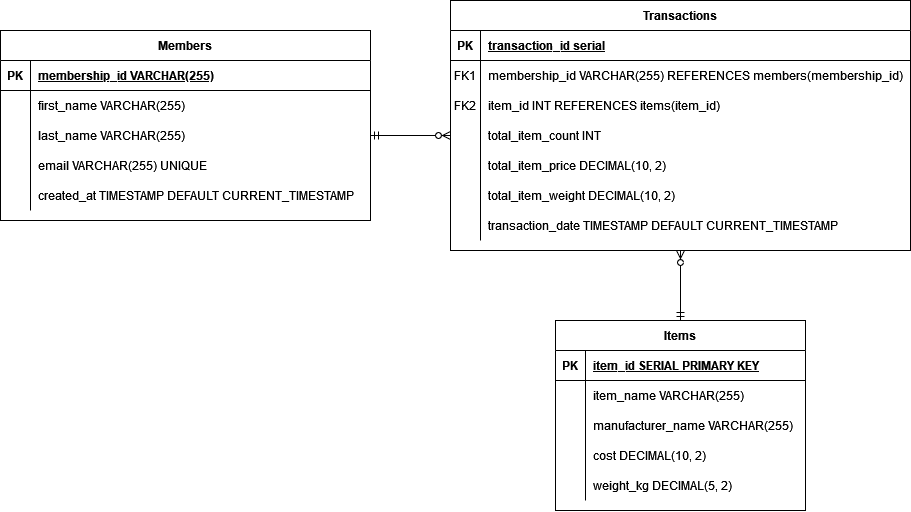

The diagram above was exported from draw.io. Its source (the exported page's mxGraphModel, read from the mxfile embedded in the PNG):
<mxGraphModel dx="882" dy="442" grid="1" gridSize="10" guides="1" tooltips="1" connect="1" arrows="1" fold="1" page="1" pageScale="1" pageWidth="850" pageHeight="1100" background="#ffffff" math="0" shadow="0" extFonts="Permanent Marker^https://fonts.googleapis.com/css?family=Permanent+Marker">
  <root>
    <mxCell id="0" />
    <mxCell id="1" parent="0" />
    <mxCell id="C-vyLk0tnHw3VtMMgP7b-2" value="Transactions" style="shape=table;startSize=30;container=1;collapsible=1;childLayout=tableLayout;fixedRows=1;rowLines=0;fontStyle=1;align=center;resizeLast=1;" parent="1" vertex="1">
      <mxGeometry x="450" y="80" width="460" height="250" as="geometry" />
    </mxCell>
    <mxCell id="C-vyLk0tnHw3VtMMgP7b-3" value="" style="shape=partialRectangle;collapsible=0;dropTarget=0;pointerEvents=0;fillColor=none;points=[[0,0.5],[1,0.5]];portConstraint=eastwest;top=0;left=0;right=0;bottom=1;" parent="C-vyLk0tnHw3VtMMgP7b-2" vertex="1">
      <mxGeometry y="30" width="460" height="30" as="geometry" />
    </mxCell>
    <mxCell id="C-vyLk0tnHw3VtMMgP7b-4" value="PK" style="shape=partialRectangle;overflow=hidden;connectable=0;fillColor=none;top=0;left=0;bottom=0;right=0;fontStyle=1;" parent="C-vyLk0tnHw3VtMMgP7b-3" vertex="1">
      <mxGeometry width="30" height="30" as="geometry">
        <mxRectangle width="30" height="30" as="alternateBounds" />
      </mxGeometry>
    </mxCell>
    <mxCell id="C-vyLk0tnHw3VtMMgP7b-5" value="transaction_id serial" style="shape=partialRectangle;overflow=hidden;connectable=0;fillColor=none;top=0;left=0;bottom=0;right=0;align=left;spacingLeft=6;fontStyle=5;" parent="C-vyLk0tnHw3VtMMgP7b-3" vertex="1">
      <mxGeometry x="30" width="430" height="30" as="geometry">
        <mxRectangle width="430" height="30" as="alternateBounds" />
      </mxGeometry>
    </mxCell>
    <mxCell id="C-vyLk0tnHw3VtMMgP7b-6" value="" style="shape=partialRectangle;collapsible=0;dropTarget=0;pointerEvents=0;fillColor=none;points=[[0,0.5],[1,0.5]];portConstraint=eastwest;top=0;left=0;right=0;bottom=0;" parent="C-vyLk0tnHw3VtMMgP7b-2" vertex="1">
      <mxGeometry y="60" width="460" height="30" as="geometry" />
    </mxCell>
    <mxCell id="C-vyLk0tnHw3VtMMgP7b-7" value="FK1" style="shape=partialRectangle;overflow=hidden;connectable=0;fillColor=none;top=0;left=0;bottom=0;right=0;" parent="C-vyLk0tnHw3VtMMgP7b-6" vertex="1">
      <mxGeometry width="30" height="30" as="geometry">
        <mxRectangle width="30" height="30" as="alternateBounds" />
      </mxGeometry>
    </mxCell>
    <mxCell id="C-vyLk0tnHw3VtMMgP7b-8" value="membership_id VARCHAR(255) REFERENCES members(membership_id)" style="shape=partialRectangle;overflow=hidden;connectable=0;fillColor=none;top=0;left=0;bottom=0;right=0;align=left;spacingLeft=6;" parent="C-vyLk0tnHw3VtMMgP7b-6" vertex="1">
      <mxGeometry x="30" width="430" height="30" as="geometry">
        <mxRectangle width="430" height="30" as="alternateBounds" />
      </mxGeometry>
    </mxCell>
    <mxCell id="D2JLo815JxshyBabhk6t-38" value="" style="shape=tableRow;horizontal=0;startSize=0;swimlaneHead=0;swimlaneBody=0;fillColor=none;collapsible=0;dropTarget=0;points=[[0,0.5],[1,0.5]];portConstraint=eastwest;top=0;left=0;right=0;bottom=0;" vertex="1" parent="C-vyLk0tnHw3VtMMgP7b-2">
      <mxGeometry y="90" width="460" height="30" as="geometry" />
    </mxCell>
    <mxCell id="D2JLo815JxshyBabhk6t-39" value="FK2" style="shape=partialRectangle;connectable=0;fillColor=none;top=0;left=0;bottom=0;right=0;fontStyle=0;overflow=hidden;whiteSpace=wrap;html=1;" vertex="1" parent="D2JLo815JxshyBabhk6t-38">
      <mxGeometry width="30" height="30" as="geometry">
        <mxRectangle width="30" height="30" as="alternateBounds" />
      </mxGeometry>
    </mxCell>
    <mxCell id="D2JLo815JxshyBabhk6t-40" value="item_id INT REFERENCES items(item_id)" style="shape=partialRectangle;connectable=0;fillColor=none;top=0;left=0;bottom=0;right=0;align=left;spacingLeft=6;fontStyle=0;overflow=hidden;whiteSpace=wrap;html=1;" vertex="1" parent="D2JLo815JxshyBabhk6t-38">
      <mxGeometry x="30" width="430" height="30" as="geometry">
        <mxRectangle width="430" height="30" as="alternateBounds" />
      </mxGeometry>
    </mxCell>
    <mxCell id="D2JLo815JxshyBabhk6t-41" value="" style="shape=tableRow;horizontal=0;startSize=0;swimlaneHead=0;swimlaneBody=0;fillColor=none;collapsible=0;dropTarget=0;points=[[0,0.5],[1,0.5]];portConstraint=eastwest;top=0;left=0;right=0;bottom=0;" vertex="1" parent="C-vyLk0tnHw3VtMMgP7b-2">
      <mxGeometry y="120" width="460" height="30" as="geometry" />
    </mxCell>
    <mxCell id="D2JLo815JxshyBabhk6t-42" value="" style="shape=partialRectangle;connectable=0;fillColor=none;top=0;left=0;bottom=0;right=0;editable=1;overflow=hidden;" vertex="1" parent="D2JLo815JxshyBabhk6t-41">
      <mxGeometry width="30" height="30" as="geometry">
        <mxRectangle width="30" height="30" as="alternateBounds" />
      </mxGeometry>
    </mxCell>
    <mxCell id="D2JLo815JxshyBabhk6t-43" value="total_item_count INT" style="shape=partialRectangle;connectable=0;fillColor=none;top=0;left=0;bottom=0;right=0;align=left;spacingLeft=6;overflow=hidden;" vertex="1" parent="D2JLo815JxshyBabhk6t-41">
      <mxGeometry x="30" width="430" height="30" as="geometry">
        <mxRectangle width="430" height="30" as="alternateBounds" />
      </mxGeometry>
    </mxCell>
    <mxCell id="D2JLo815JxshyBabhk6t-47" value="" style="shape=tableRow;horizontal=0;startSize=0;swimlaneHead=0;swimlaneBody=0;fillColor=none;collapsible=0;dropTarget=0;points=[[0,0.5],[1,0.5]];portConstraint=eastwest;top=0;left=0;right=0;bottom=0;" vertex="1" parent="C-vyLk0tnHw3VtMMgP7b-2">
      <mxGeometry y="150" width="460" height="30" as="geometry" />
    </mxCell>
    <mxCell id="D2JLo815JxshyBabhk6t-48" value="" style="shape=partialRectangle;connectable=0;fillColor=none;top=0;left=0;bottom=0;right=0;editable=1;overflow=hidden;" vertex="1" parent="D2JLo815JxshyBabhk6t-47">
      <mxGeometry width="30" height="30" as="geometry">
        <mxRectangle width="30" height="30" as="alternateBounds" />
      </mxGeometry>
    </mxCell>
    <mxCell id="D2JLo815JxshyBabhk6t-49" value="total_item_price DECIMAL(10, 2)" style="shape=partialRectangle;connectable=0;fillColor=none;top=0;left=0;bottom=0;right=0;align=left;spacingLeft=6;overflow=hidden;" vertex="1" parent="D2JLo815JxshyBabhk6t-47">
      <mxGeometry x="30" width="430" height="30" as="geometry">
        <mxRectangle width="430" height="30" as="alternateBounds" />
      </mxGeometry>
    </mxCell>
    <mxCell id="D2JLo815JxshyBabhk6t-44" value="" style="shape=tableRow;horizontal=0;startSize=0;swimlaneHead=0;swimlaneBody=0;fillColor=none;collapsible=0;dropTarget=0;points=[[0,0.5],[1,0.5]];portConstraint=eastwest;top=0;left=0;right=0;bottom=0;" vertex="1" parent="C-vyLk0tnHw3VtMMgP7b-2">
      <mxGeometry y="180" width="460" height="30" as="geometry" />
    </mxCell>
    <mxCell id="D2JLo815JxshyBabhk6t-45" value="" style="shape=partialRectangle;connectable=0;fillColor=none;top=0;left=0;bottom=0;right=0;editable=1;overflow=hidden;" vertex="1" parent="D2JLo815JxshyBabhk6t-44">
      <mxGeometry width="30" height="30" as="geometry">
        <mxRectangle width="30" height="30" as="alternateBounds" />
      </mxGeometry>
    </mxCell>
    <mxCell id="D2JLo815JxshyBabhk6t-46" value="total_item_weight DECIMAL(10, 2)" style="shape=partialRectangle;connectable=0;fillColor=none;top=0;left=0;bottom=0;right=0;align=left;spacingLeft=6;overflow=hidden;" vertex="1" parent="D2JLo815JxshyBabhk6t-44">
      <mxGeometry x="30" width="430" height="30" as="geometry">
        <mxRectangle width="430" height="30" as="alternateBounds" />
      </mxGeometry>
    </mxCell>
    <mxCell id="C-vyLk0tnHw3VtMMgP7b-9" value="" style="shape=partialRectangle;collapsible=0;dropTarget=0;pointerEvents=0;fillColor=none;points=[[0,0.5],[1,0.5]];portConstraint=eastwest;top=0;left=0;right=0;bottom=0;" parent="C-vyLk0tnHw3VtMMgP7b-2" vertex="1">
      <mxGeometry y="210" width="460" height="30" as="geometry" />
    </mxCell>
    <mxCell id="C-vyLk0tnHw3VtMMgP7b-10" value="" style="shape=partialRectangle;overflow=hidden;connectable=0;fillColor=none;top=0;left=0;bottom=0;right=0;" parent="C-vyLk0tnHw3VtMMgP7b-9" vertex="1">
      <mxGeometry width="30" height="30" as="geometry">
        <mxRectangle width="30" height="30" as="alternateBounds" />
      </mxGeometry>
    </mxCell>
    <mxCell id="C-vyLk0tnHw3VtMMgP7b-11" value="transaction_date TIMESTAMP DEFAULT CURRENT_TIMESTAMP" style="shape=partialRectangle;overflow=hidden;connectable=0;fillColor=none;top=0;left=0;bottom=0;right=0;align=left;spacingLeft=6;" parent="C-vyLk0tnHw3VtMMgP7b-9" vertex="1">
      <mxGeometry x="30" width="430" height="30" as="geometry">
        <mxRectangle width="430" height="30" as="alternateBounds" />
      </mxGeometry>
    </mxCell>
    <mxCell id="C-vyLk0tnHw3VtMMgP7b-13" value="Items" style="shape=table;startSize=30;container=1;collapsible=1;childLayout=tableLayout;fixedRows=1;rowLines=0;fontStyle=1;align=center;resizeLast=1;" parent="1" vertex="1">
      <mxGeometry x="555" y="400" width="250" height="190.0000000000001" as="geometry" />
    </mxCell>
    <mxCell id="C-vyLk0tnHw3VtMMgP7b-14" value="" style="shape=partialRectangle;collapsible=0;dropTarget=0;pointerEvents=0;fillColor=none;points=[[0,0.5],[1,0.5]];portConstraint=eastwest;top=0;left=0;right=0;bottom=1;" parent="C-vyLk0tnHw3VtMMgP7b-13" vertex="1">
      <mxGeometry y="30" width="250" height="30" as="geometry" />
    </mxCell>
    <mxCell id="C-vyLk0tnHw3VtMMgP7b-15" value="PK" style="shape=partialRectangle;overflow=hidden;connectable=0;fillColor=none;top=0;left=0;bottom=0;right=0;fontStyle=1;" parent="C-vyLk0tnHw3VtMMgP7b-14" vertex="1">
      <mxGeometry width="30" height="30" as="geometry">
        <mxRectangle width="30" height="30" as="alternateBounds" />
      </mxGeometry>
    </mxCell>
    <mxCell id="C-vyLk0tnHw3VtMMgP7b-16" value="item_id SERIAL PRIMARY KEY" style="shape=partialRectangle;overflow=hidden;connectable=0;fillColor=none;top=0;left=0;bottom=0;right=0;align=left;spacingLeft=6;fontStyle=5;" parent="C-vyLk0tnHw3VtMMgP7b-14" vertex="1">
      <mxGeometry x="30" width="220" height="30" as="geometry">
        <mxRectangle width="220" height="30" as="alternateBounds" />
      </mxGeometry>
    </mxCell>
    <mxCell id="D2JLo815JxshyBabhk6t-29" value="" style="shape=tableRow;horizontal=0;startSize=0;swimlaneHead=0;swimlaneBody=0;fillColor=none;collapsible=0;dropTarget=0;points=[[0,0.5],[1,0.5]];portConstraint=eastwest;top=0;left=0;right=0;bottom=0;" vertex="1" parent="C-vyLk0tnHw3VtMMgP7b-13">
      <mxGeometry y="60" width="250" height="30" as="geometry" />
    </mxCell>
    <mxCell id="D2JLo815JxshyBabhk6t-30" value="" style="shape=partialRectangle;connectable=0;fillColor=none;top=0;left=0;bottom=0;right=0;editable=1;overflow=hidden;" vertex="1" parent="D2JLo815JxshyBabhk6t-29">
      <mxGeometry width="30" height="30" as="geometry">
        <mxRectangle width="30" height="30" as="alternateBounds" />
      </mxGeometry>
    </mxCell>
    <mxCell id="D2JLo815JxshyBabhk6t-31" value="item_name VARCHAR(255)" style="shape=partialRectangle;connectable=0;fillColor=none;top=0;left=0;bottom=0;right=0;align=left;spacingLeft=6;overflow=hidden;" vertex="1" parent="D2JLo815JxshyBabhk6t-29">
      <mxGeometry x="30" width="220" height="30" as="geometry">
        <mxRectangle width="220" height="30" as="alternateBounds" />
      </mxGeometry>
    </mxCell>
    <mxCell id="D2JLo815JxshyBabhk6t-35" value="" style="shape=tableRow;horizontal=0;startSize=0;swimlaneHead=0;swimlaneBody=0;fillColor=none;collapsible=0;dropTarget=0;points=[[0,0.5],[1,0.5]];portConstraint=eastwest;top=0;left=0;right=0;bottom=0;" vertex="1" parent="C-vyLk0tnHw3VtMMgP7b-13">
      <mxGeometry y="90" width="250" height="30" as="geometry" />
    </mxCell>
    <mxCell id="D2JLo815JxshyBabhk6t-36" value="" style="shape=partialRectangle;connectable=0;fillColor=none;top=0;left=0;bottom=0;right=0;editable=1;overflow=hidden;" vertex="1" parent="D2JLo815JxshyBabhk6t-35">
      <mxGeometry width="30" height="30" as="geometry">
        <mxRectangle width="30" height="30" as="alternateBounds" />
      </mxGeometry>
    </mxCell>
    <mxCell id="D2JLo815JxshyBabhk6t-37" value="manufacturer_name VARCHAR(255)" style="shape=partialRectangle;connectable=0;fillColor=none;top=0;left=0;bottom=0;right=0;align=left;spacingLeft=6;overflow=hidden;" vertex="1" parent="D2JLo815JxshyBabhk6t-35">
      <mxGeometry x="30" width="220" height="30" as="geometry">
        <mxRectangle width="220" height="30" as="alternateBounds" />
      </mxGeometry>
    </mxCell>
    <mxCell id="D2JLo815JxshyBabhk6t-32" value="" style="shape=tableRow;horizontal=0;startSize=0;swimlaneHead=0;swimlaneBody=0;fillColor=none;collapsible=0;dropTarget=0;points=[[0,0.5],[1,0.5]];portConstraint=eastwest;top=0;left=0;right=0;bottom=0;" vertex="1" parent="C-vyLk0tnHw3VtMMgP7b-13">
      <mxGeometry y="120" width="250" height="30" as="geometry" />
    </mxCell>
    <mxCell id="D2JLo815JxshyBabhk6t-33" value="" style="shape=partialRectangle;connectable=0;fillColor=none;top=0;left=0;bottom=0;right=0;editable=1;overflow=hidden;" vertex="1" parent="D2JLo815JxshyBabhk6t-32">
      <mxGeometry width="30" height="30" as="geometry">
        <mxRectangle width="30" height="30" as="alternateBounds" />
      </mxGeometry>
    </mxCell>
    <mxCell id="D2JLo815JxshyBabhk6t-34" value="cost DECIMAL(10, 2)" style="shape=partialRectangle;connectable=0;fillColor=none;top=0;left=0;bottom=0;right=0;align=left;spacingLeft=6;overflow=hidden;" vertex="1" parent="D2JLo815JxshyBabhk6t-32">
      <mxGeometry x="30" width="220" height="30" as="geometry">
        <mxRectangle width="220" height="30" as="alternateBounds" />
      </mxGeometry>
    </mxCell>
    <mxCell id="C-vyLk0tnHw3VtMMgP7b-20" value="" style="shape=partialRectangle;collapsible=0;dropTarget=0;pointerEvents=0;fillColor=none;points=[[0,0.5],[1,0.5]];portConstraint=eastwest;top=0;left=0;right=0;bottom=0;" parent="C-vyLk0tnHw3VtMMgP7b-13" vertex="1">
      <mxGeometry y="150" width="250" height="30" as="geometry" />
    </mxCell>
    <mxCell id="C-vyLk0tnHw3VtMMgP7b-21" value="" style="shape=partialRectangle;overflow=hidden;connectable=0;fillColor=none;top=0;left=0;bottom=0;right=0;" parent="C-vyLk0tnHw3VtMMgP7b-20" vertex="1">
      <mxGeometry width="30" height="30" as="geometry">
        <mxRectangle width="30" height="30" as="alternateBounds" />
      </mxGeometry>
    </mxCell>
    <mxCell id="C-vyLk0tnHw3VtMMgP7b-22" value="weight_kg DECIMAL(5, 2)" style="shape=partialRectangle;overflow=hidden;connectable=0;fillColor=none;top=0;left=0;bottom=0;right=0;align=left;spacingLeft=6;" parent="C-vyLk0tnHw3VtMMgP7b-20" vertex="1">
      <mxGeometry x="30" width="220" height="30" as="geometry">
        <mxRectangle width="220" height="30" as="alternateBounds" />
      </mxGeometry>
    </mxCell>
    <mxCell id="C-vyLk0tnHw3VtMMgP7b-23" value="Members" style="shape=table;startSize=30;container=1;collapsible=1;childLayout=tableLayout;fixedRows=1;rowLines=0;fontStyle=1;align=center;resizeLast=1;" parent="1" vertex="1">
      <mxGeometry y="110" width="370" height="190" as="geometry" />
    </mxCell>
    <mxCell id="C-vyLk0tnHw3VtMMgP7b-24" value="" style="shape=partialRectangle;collapsible=0;dropTarget=0;pointerEvents=0;fillColor=none;points=[[0,0.5],[1,0.5]];portConstraint=eastwest;top=0;left=0;right=0;bottom=1;" parent="C-vyLk0tnHw3VtMMgP7b-23" vertex="1">
      <mxGeometry y="30" width="370" height="30" as="geometry" />
    </mxCell>
    <mxCell id="C-vyLk0tnHw3VtMMgP7b-25" value="PK" style="shape=partialRectangle;overflow=hidden;connectable=0;fillColor=none;top=0;left=0;bottom=0;right=0;fontStyle=1;" parent="C-vyLk0tnHw3VtMMgP7b-24" vertex="1">
      <mxGeometry width="30" height="30" as="geometry">
        <mxRectangle width="30" height="30" as="alternateBounds" />
      </mxGeometry>
    </mxCell>
    <mxCell id="C-vyLk0tnHw3VtMMgP7b-26" value="membership_id VARCHAR(255) " style="shape=partialRectangle;overflow=hidden;connectable=0;fillColor=none;top=0;left=0;bottom=0;right=0;align=left;spacingLeft=6;fontStyle=5;" parent="C-vyLk0tnHw3VtMMgP7b-24" vertex="1">
      <mxGeometry x="30" width="340" height="30" as="geometry">
        <mxRectangle width="340" height="30" as="alternateBounds" />
      </mxGeometry>
    </mxCell>
    <mxCell id="C-vyLk0tnHw3VtMMgP7b-27" value="" style="shape=partialRectangle;collapsible=0;dropTarget=0;pointerEvents=0;fillColor=none;points=[[0,0.5],[1,0.5]];portConstraint=eastwest;top=0;left=0;right=0;bottom=0;" parent="C-vyLk0tnHw3VtMMgP7b-23" vertex="1">
      <mxGeometry y="60" width="370" height="30" as="geometry" />
    </mxCell>
    <mxCell id="C-vyLk0tnHw3VtMMgP7b-28" value="" style="shape=partialRectangle;overflow=hidden;connectable=0;fillColor=none;top=0;left=0;bottom=0;right=0;" parent="C-vyLk0tnHw3VtMMgP7b-27" vertex="1">
      <mxGeometry width="30" height="30" as="geometry">
        <mxRectangle width="30" height="30" as="alternateBounds" />
      </mxGeometry>
    </mxCell>
    <mxCell id="C-vyLk0tnHw3VtMMgP7b-29" value="first_name VARCHAR(255)" style="shape=partialRectangle;overflow=hidden;connectable=0;fillColor=none;top=0;left=0;bottom=0;right=0;align=left;spacingLeft=6;" parent="C-vyLk0tnHw3VtMMgP7b-27" vertex="1">
      <mxGeometry x="30" width="340" height="30" as="geometry">
        <mxRectangle width="340" height="30" as="alternateBounds" />
      </mxGeometry>
    </mxCell>
    <mxCell id="D2JLo815JxshyBabhk6t-14" value="" style="shape=tableRow;horizontal=0;startSize=0;swimlaneHead=0;swimlaneBody=0;fillColor=none;collapsible=0;dropTarget=0;points=[[0,0.5],[1,0.5]];portConstraint=eastwest;top=0;left=0;right=0;bottom=0;" vertex="1" parent="C-vyLk0tnHw3VtMMgP7b-23">
      <mxGeometry y="90" width="370" height="30" as="geometry" />
    </mxCell>
    <mxCell id="D2JLo815JxshyBabhk6t-15" value="" style="shape=partialRectangle;connectable=0;fillColor=none;top=0;left=0;bottom=0;right=0;editable=1;overflow=hidden;" vertex="1" parent="D2JLo815JxshyBabhk6t-14">
      <mxGeometry width="30" height="30" as="geometry">
        <mxRectangle width="30" height="30" as="alternateBounds" />
      </mxGeometry>
    </mxCell>
    <mxCell id="D2JLo815JxshyBabhk6t-16" value="last_name VARCHAR(255)" style="shape=partialRectangle;connectable=0;fillColor=none;top=0;left=0;bottom=0;right=0;align=left;spacingLeft=6;overflow=hidden;" vertex="1" parent="D2JLo815JxshyBabhk6t-14">
      <mxGeometry x="30" width="340" height="30" as="geometry">
        <mxRectangle width="340" height="30" as="alternateBounds" />
      </mxGeometry>
    </mxCell>
    <mxCell id="D2JLo815JxshyBabhk6t-24" value="" style="shape=tableRow;horizontal=0;startSize=0;swimlaneHead=0;swimlaneBody=0;fillColor=none;collapsible=0;dropTarget=0;points=[[0,0.5],[1,0.5]];portConstraint=eastwest;top=0;left=0;right=0;bottom=0;" vertex="1" parent="C-vyLk0tnHw3VtMMgP7b-23">
      <mxGeometry y="120" width="370" height="30" as="geometry" />
    </mxCell>
    <mxCell id="D2JLo815JxshyBabhk6t-25" value="" style="shape=partialRectangle;connectable=0;fillColor=none;top=0;left=0;bottom=0;right=0;editable=1;overflow=hidden;" vertex="1" parent="D2JLo815JxshyBabhk6t-24">
      <mxGeometry width="30" height="30" as="geometry">
        <mxRectangle width="30" height="30" as="alternateBounds" />
      </mxGeometry>
    </mxCell>
    <mxCell id="D2JLo815JxshyBabhk6t-26" value="email VARCHAR(255) UNIQUE" style="shape=partialRectangle;connectable=0;fillColor=none;top=0;left=0;bottom=0;right=0;align=left;spacingLeft=6;overflow=hidden;" vertex="1" parent="D2JLo815JxshyBabhk6t-24">
      <mxGeometry x="30" width="340" height="30" as="geometry">
        <mxRectangle width="340" height="30" as="alternateBounds" />
      </mxGeometry>
    </mxCell>
    <mxCell id="D2JLo815JxshyBabhk6t-21" value="" style="shape=tableRow;horizontal=0;startSize=0;swimlaneHead=0;swimlaneBody=0;fillColor=none;collapsible=0;dropTarget=0;points=[[0,0.5],[1,0.5]];portConstraint=eastwest;top=0;left=0;right=0;bottom=0;" vertex="1" parent="C-vyLk0tnHw3VtMMgP7b-23">
      <mxGeometry y="150" width="370" height="30" as="geometry" />
    </mxCell>
    <mxCell id="D2JLo815JxshyBabhk6t-22" value="" style="shape=partialRectangle;connectable=0;fillColor=none;top=0;left=0;bottom=0;right=0;editable=1;overflow=hidden;" vertex="1" parent="D2JLo815JxshyBabhk6t-21">
      <mxGeometry width="30" height="30" as="geometry">
        <mxRectangle width="30" height="30" as="alternateBounds" />
      </mxGeometry>
    </mxCell>
    <mxCell id="D2JLo815JxshyBabhk6t-23" value="created_at TIMESTAMP DEFAULT CURRENT_TIMESTAMP" style="shape=partialRectangle;connectable=0;fillColor=none;top=0;left=0;bottom=0;right=0;align=left;spacingLeft=6;overflow=hidden;" vertex="1" parent="D2JLo815JxshyBabhk6t-21">
      <mxGeometry x="30" width="340" height="30" as="geometry">
        <mxRectangle width="340" height="30" as="alternateBounds" />
      </mxGeometry>
    </mxCell>
    <mxCell id="D2JLo815JxshyBabhk6t-50" value="" style="edgeStyle=entityRelationEdgeStyle;fontSize=12;html=1;endArrow=ERzeroToMany;startArrow=ERmandOne;rounded=0;entryX=0;entryY=0.5;entryDx=0;entryDy=0;exitX=1;exitY=0.5;exitDx=0;exitDy=0;" edge="1" parent="1" source="D2JLo815JxshyBabhk6t-14" target="D2JLo815JxshyBabhk6t-41">
      <mxGeometry width="100" height="100" relative="1" as="geometry">
        <mxPoint x="320" y="460" as="sourcePoint" />
        <mxPoint x="420" y="360" as="targetPoint" />
      </mxGeometry>
    </mxCell>
    <mxCell id="D2JLo815JxshyBabhk6t-51" value="" style="fontSize=12;html=1;endArrow=ERzeroToMany;startArrow=ERmandOne;rounded=0;exitX=0.5;exitY=0;exitDx=0;exitDy=0;entryX=0.5;entryY=1;entryDx=0;entryDy=0;" edge="1" parent="1" source="C-vyLk0tnHw3VtMMgP7b-13" target="C-vyLk0tnHw3VtMMgP7b-2">
      <mxGeometry width="100" height="100" relative="1" as="geometry">
        <mxPoint x="360" y="450" as="sourcePoint" />
        <mxPoint x="460" y="350" as="targetPoint" />
      </mxGeometry>
    </mxCell>
  </root>
</mxGraphModel>